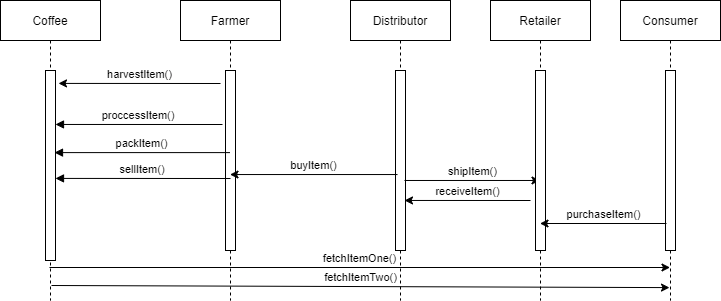

The diagram above was exported from draw.io. Its source (the exported page's mxGraphModel, read from the mxfile embedded in the PNG):
<mxGraphModel dx="1422" dy="692" grid="1" gridSize="10" guides="1" tooltips="1" connect="1" arrows="1" fold="1" page="1" pageScale="1" pageWidth="850" pageHeight="1100" math="0" shadow="0">
  <root>
    <mxCell id="0" />
    <mxCell id="1" parent="0" />
    <mxCell id="3nuBFxr9cyL0pnOWT2aG-1" value="Coffee" style="shape=umlLifeline;perimeter=lifelinePerimeter;container=1;collapsible=0;recursiveResize=0;rounded=0;shadow=0;strokeWidth=1;" parent="1" vertex="1">
      <mxGeometry x="120" y="80" width="100" height="300" as="geometry" />
    </mxCell>
    <mxCell id="3nuBFxr9cyL0pnOWT2aG-2" value="" style="points=[];perimeter=orthogonalPerimeter;rounded=0;shadow=0;strokeWidth=1;" parent="3nuBFxr9cyL0pnOWT2aG-1" vertex="1">
      <mxGeometry x="45" y="70" width="10" height="190" as="geometry" />
    </mxCell>
    <mxCell id="3nuBFxr9cyL0pnOWT2aG-5" value="Farmer" style="shape=umlLifeline;perimeter=lifelinePerimeter;container=1;collapsible=0;recursiveResize=0;rounded=0;shadow=0;strokeWidth=1;" parent="1" vertex="1">
      <mxGeometry x="300" y="80" width="100" height="300" as="geometry" />
    </mxCell>
    <mxCell id="3nuBFxr9cyL0pnOWT2aG-6" value="" style="points=[];perimeter=orthogonalPerimeter;rounded=0;shadow=0;strokeWidth=1;" parent="3nuBFxr9cyL0pnOWT2aG-5" vertex="1">
      <mxGeometry x="45" y="70" width="10" height="180" as="geometry" />
    </mxCell>
    <mxCell id="3nuBFxr9cyL0pnOWT2aG-9" value="proccessItem()" style="verticalAlign=bottom;endArrow=block;shadow=0;strokeWidth=1;entryX=1;entryY=0.284;entryDx=0;entryDy=0;entryPerimeter=0;" parent="1" target="3nuBFxr9cyL0pnOWT2aG-2" edge="1">
      <mxGeometry relative="1" as="geometry">
        <mxPoint x="342" y="204" as="sourcePoint" />
        <mxPoint x="180" y="200" as="targetPoint" />
        <Array as="points" />
      </mxGeometry>
    </mxCell>
    <object label="harvestItem()" id="gIDDf97jrrTYx8x-97zq-1">
      <mxCell style="endArrow=classic;html=1;verticalAlign=bottom;entryX=1.3;entryY=0.068;entryDx=0;entryDy=0;entryPerimeter=0;" parent="1" target="3nuBFxr9cyL0pnOWT2aG-2" edge="1">
        <mxGeometry width="50" height="50" relative="1" as="geometry">
          <mxPoint x="340" y="163" as="sourcePoint" />
          <mxPoint x="180" y="163" as="targetPoint" />
        </mxGeometry>
      </mxCell>
    </object>
    <mxCell id="gIDDf97jrrTYx8x-97zq-3" value="packItem()" style="verticalAlign=bottom;endArrow=block;shadow=0;strokeWidth=1;entryX=0.54;entryY=0.507;entryDx=0;entryDy=0;entryPerimeter=0;" parent="1" source="3nuBFxr9cyL0pnOWT2aG-5" target="3nuBFxr9cyL0pnOWT2aG-1" edge="1">
      <mxGeometry relative="1" as="geometry">
        <mxPoint x="344" y="241" as="sourcePoint" />
        <mxPoint x="180" y="229" as="targetPoint" />
      </mxGeometry>
    </mxCell>
    <mxCell id="gIDDf97jrrTYx8x-97zq-4" value="Distributor" style="shape=umlLifeline;perimeter=lifelinePerimeter;container=1;collapsible=0;recursiveResize=0;rounded=0;shadow=0;strokeWidth=1;" parent="1" vertex="1">
      <mxGeometry x="470" y="80" width="100" height="300" as="geometry" />
    </mxCell>
    <mxCell id="gIDDf97jrrTYx8x-97zq-5" value="" style="points=[];perimeter=orthogonalPerimeter;rounded=0;shadow=0;strokeWidth=1;" parent="gIDDf97jrrTYx8x-97zq-4" vertex="1">
      <mxGeometry x="45" y="70" width="10" height="180" as="geometry" />
    </mxCell>
    <mxCell id="gIDDf97jrrTYx8x-97zq-6" value="shipItem()" style="endArrow=classic;html=1;verticalAlign=bottom;exitX=0.9;exitY=0.611;exitDx=0;exitDy=0;exitPerimeter=0;" parent="1" source="gIDDf97jrrTYx8x-97zq-5" target="-Z9aNYiYBjD2aqBRu30B-1" edge="1">
      <mxGeometry width="50" height="50" relative="1" as="geometry">
        <mxPoint x="540" y="256" as="sourcePoint" />
        <mxPoint x="450" y="370" as="targetPoint" />
      </mxGeometry>
    </mxCell>
    <mxCell id="gIDDf97jrrTYx8x-97zq-7" value="buyItem()" style="endArrow=classic;html=1;verticalAlign=bottom;exitX=0.2;exitY=0.578;exitDx=0;exitDy=0;exitPerimeter=0;" parent="1" source="gIDDf97jrrTYx8x-97zq-5" target="3nuBFxr9cyL0pnOWT2aG-5" edge="1">
      <mxGeometry width="50" height="50" relative="1" as="geometry">
        <mxPoint x="400" y="420" as="sourcePoint" />
        <mxPoint x="360" y="250" as="targetPoint" />
        <Array as="points" />
      </mxGeometry>
    </mxCell>
    <mxCell id="gIDDf97jrrTYx8x-97zq-8" value="fetchItemOne()" style="endArrow=classic;html=1;exitX=0.49;exitY=0.89;exitDx=0;exitDy=0;exitPerimeter=0;verticalAlign=bottom;" parent="1" source="3nuBFxr9cyL0pnOWT2aG-1" target="-Z9aNYiYBjD2aqBRu30B-3" edge="1">
      <mxGeometry width="50" height="50" relative="1" as="geometry">
        <mxPoint x="400" y="420" as="sourcePoint" />
        <mxPoint x="450" y="370" as="targetPoint" />
      </mxGeometry>
    </mxCell>
    <mxCell id="-Z9aNYiYBjD2aqBRu30B-1" value="Retailer" style="shape=umlLifeline;perimeter=lifelinePerimeter;container=1;collapsible=0;recursiveResize=0;rounded=0;shadow=0;strokeWidth=1;" vertex="1" parent="1">
      <mxGeometry x="610" y="80" width="100" height="300" as="geometry" />
    </mxCell>
    <mxCell id="-Z9aNYiYBjD2aqBRu30B-2" value="" style="points=[];perimeter=orthogonalPerimeter;rounded=0;shadow=0;strokeWidth=1;" vertex="1" parent="-Z9aNYiYBjD2aqBRu30B-1">
      <mxGeometry x="45" y="70" width="10" height="180" as="geometry" />
    </mxCell>
    <mxCell id="-Z9aNYiYBjD2aqBRu30B-3" value="Consumer" style="shape=umlLifeline;perimeter=lifelinePerimeter;container=1;collapsible=0;recursiveResize=0;rounded=0;shadow=0;strokeWidth=1;" vertex="1" parent="1">
      <mxGeometry x="740" y="80" width="100" height="300" as="geometry" />
    </mxCell>
    <mxCell id="-Z9aNYiYBjD2aqBRu30B-4" value="" style="points=[];perimeter=orthogonalPerimeter;rounded=0;shadow=0;strokeWidth=1;" vertex="1" parent="-Z9aNYiYBjD2aqBRu30B-3">
      <mxGeometry x="45" y="70" width="10" height="180" as="geometry" />
    </mxCell>
    <mxCell id="-Z9aNYiYBjD2aqBRu30B-5" value="sellItem()" style="verticalAlign=bottom;endArrow=block;shadow=0;strokeWidth=1;entryX=1;entryY=0.568;entryDx=0;entryDy=0;entryPerimeter=0;" edge="1" parent="1" target="3nuBFxr9cyL0pnOWT2aG-2">
      <mxGeometry relative="1" as="geometry">
        <mxPoint x="350" y="258" as="sourcePoint" />
        <mxPoint x="186" y="251.01" as="targetPoint" />
      </mxGeometry>
    </mxCell>
    <mxCell id="-Z9aNYiYBjD2aqBRu30B-6" value="receiveItem()" style="endArrow=classic;html=1;verticalAlign=bottom;entryX=0.9;entryY=0.722;entryDx=0;entryDy=0;entryPerimeter=0;" edge="1" parent="1" target="gIDDf97jrrTYx8x-97zq-5">
      <mxGeometry width="50" height="50" relative="1" as="geometry">
        <mxPoint x="650" y="280" as="sourcePoint" />
        <mxPoint x="359.5" y="264.03999999999996" as="targetPoint" />
        <Array as="points" />
      </mxGeometry>
    </mxCell>
    <mxCell id="-Z9aNYiYBjD2aqBRu30B-7" value="purchaseItem()" style="endArrow=classic;html=1;verticalAlign=bottom;exitX=0.1;exitY=0.85;exitDx=0;exitDy=0;exitPerimeter=0;" edge="1" parent="1" source="-Z9aNYiYBjD2aqBRu30B-4" target="-Z9aNYiYBjD2aqBRu30B-1">
      <mxGeometry width="50" height="50" relative="1" as="geometry">
        <mxPoint x="660" y="290" as="sourcePoint" />
        <mxPoint x="534" y="289.96000000000004" as="targetPoint" />
        <Array as="points" />
      </mxGeometry>
    </mxCell>
    <mxCell id="-Z9aNYiYBjD2aqBRu30B-8" value="fetchItemTwo()" style="endArrow=classic;html=1;exitX=0.51;exitY=0.95;exitDx=0;exitDy=0;exitPerimeter=0;verticalAlign=bottom;entryX=0.49;entryY=0.957;entryDx=0;entryDy=0;entryPerimeter=0;" edge="1" parent="1" source="3nuBFxr9cyL0pnOWT2aG-1" target="-Z9aNYiYBjD2aqBRu30B-3">
      <mxGeometry width="50" height="50" relative="1" as="geometry">
        <mxPoint x="179" y="357" as="sourcePoint" />
        <mxPoint x="799.5" y="357" as="targetPoint" />
      </mxGeometry>
    </mxCell>
  </root>
</mxGraphModel>